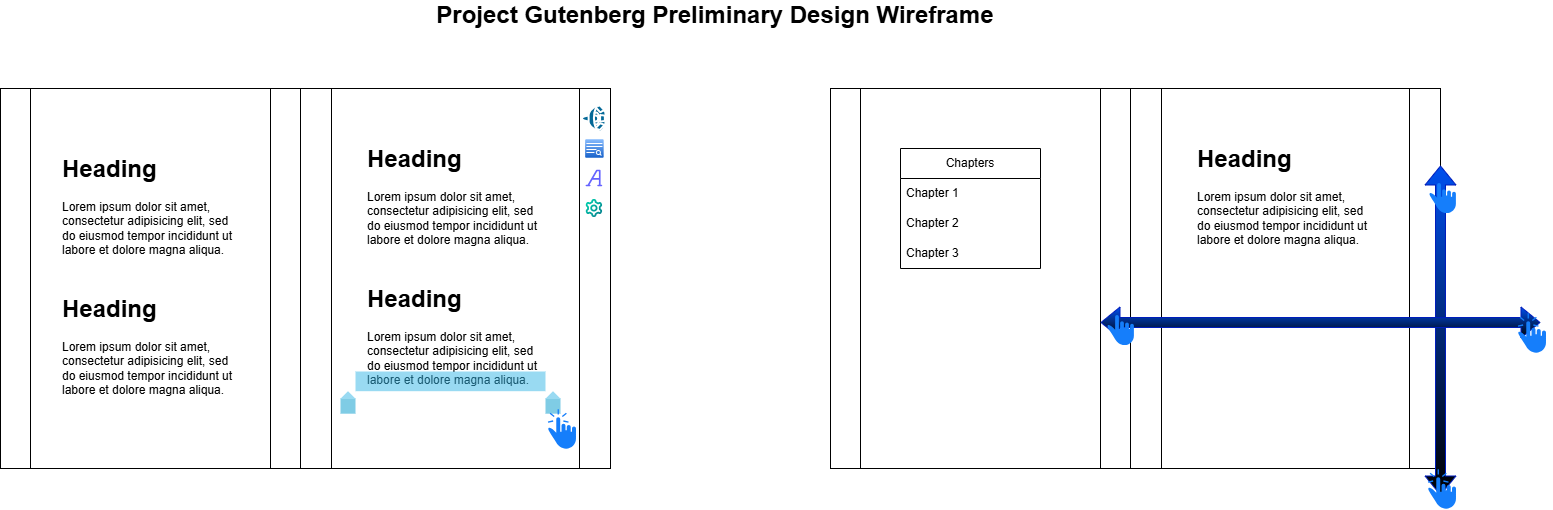

The diagram above was exported from draw.io. Its source (the exported page's mxGraphModel, read from the mxfile embedded in the PNG):
<mxGraphModel dx="2852" dy="1502" grid="1" gridSize="10" guides="1" tooltips="1" connect="1" arrows="1" fold="1" page="1" pageScale="1" pageWidth="850" pageHeight="1100" math="0" shadow="0">
  <root>
    <mxCell id="0" />
    <mxCell id="1" parent="0" />
    <mxCell id="Gnro6a5CfT6T5mOvBh5T-350" parent="1" style="swimlane;whiteSpace=wrap;html=1;" value="Project Gutenberg" vertex="1">
      <mxGeometry height="380" width="610" x="950" y="128" as="geometry" />
    </mxCell>
    <mxCell id="Gnro6a5CfT6T5mOvBh5T-76" parent="Gnro6a5CfT6T5mOvBh5T-350" style="shape=process;whiteSpace=wrap;html=1;backgroundOutline=1;" value="" vertex="1">
      <mxGeometry height="380" width="300" as="geometry" />
    </mxCell>
    <mxCell id="Gnro6a5CfT6T5mOvBh5T-351" parent="Gnro6a5CfT6T5mOvBh5T-350" style="shape=process;whiteSpace=wrap;html=1;backgroundOutline=1;" value="" vertex="1">
      <mxGeometry height="380" width="310" x="300" as="geometry" />
    </mxCell>
    <mxCell id="Gnro6a5CfT6T5mOvBh5T-352" parent="Gnro6a5CfT6T5mOvBh5T-350" style="swimlane;fontStyle=0;childLayout=stackLayout;horizontal=1;startSize=30;horizontalStack=0;resizeParent=1;resizeParentMax=0;resizeLast=0;collapsible=1;marginBottom=0;whiteSpace=wrap;html=1;" value="Chapters" vertex="1">
      <mxGeometry height="120" width="140" x="70" y="60" as="geometry" />
    </mxCell>
    <mxCell id="Gnro6a5CfT6T5mOvBh5T-353" parent="Gnro6a5CfT6T5mOvBh5T-352" style="text;strokeColor=none;fillColor=none;align=left;verticalAlign=middle;spacingLeft=4;spacingRight=4;overflow=hidden;points=[[0,0.5],[1,0.5]];portConstraint=eastwest;rotatable=0;whiteSpace=wrap;html=1;" value="Chapter 1" vertex="1">
      <mxGeometry height="30" width="140" y="30" as="geometry" />
    </mxCell>
    <mxCell id="Gnro6a5CfT6T5mOvBh5T-354" parent="Gnro6a5CfT6T5mOvBh5T-352" style="text;strokeColor=none;fillColor=none;align=left;verticalAlign=middle;spacingLeft=4;spacingRight=4;overflow=hidden;points=[[0,0.5],[1,0.5]];portConstraint=eastwest;rotatable=0;whiteSpace=wrap;html=1;" value="Chapter 2" vertex="1">
      <mxGeometry height="30" width="140" y="60" as="geometry" />
    </mxCell>
    <mxCell id="Gnro6a5CfT6T5mOvBh5T-355" parent="Gnro6a5CfT6T5mOvBh5T-352" style="text;strokeColor=none;fillColor=none;align=left;verticalAlign=middle;spacingLeft=4;spacingRight=4;overflow=hidden;points=[[0,0.5],[1,0.5]];portConstraint=eastwest;rotatable=0;whiteSpace=wrap;html=1;" value="Chapter 3" vertex="1">
      <mxGeometry height="30" width="140" y="90" as="geometry" />
    </mxCell>
    <mxCell id="Gnro6a5CfT6T5mOvBh5T-356" parent="Gnro6a5CfT6T5mOvBh5T-350" style="text;html=1;whiteSpace=wrap;overflow=hidden;rounded=0;" value="&lt;h1 style=&quot;margin-top: 0px;&quot;&gt;Heading&lt;/h1&gt;&lt;p&gt;Lorem ipsum dolor sit amet, consectetur adipisicing elit, sed do eiusmod tempor incididunt ut labore et dolore magna aliqua.&lt;/p&gt;" vertex="1">
      <mxGeometry height="120" width="180" x="365" y="50" as="geometry" />
    </mxCell>
    <mxCell id="Gnro6a5CfT6T5mOvBh5T-377" edge="1" parent="Gnro6a5CfT6T5mOvBh5T-350" style="shape=flexArrow;endArrow=classic;startArrow=classic;html=1;rounded=0;fillColor=#0050ef;strokeColor=#001DBC;gradientColor=default;" value="">
      <mxGeometry height="100" relative="1" width="100" as="geometry">
        <mxPoint x="610" y="77" as="sourcePoint" />
        <mxPoint x="610" y="407" as="targetPoint" />
      </mxGeometry>
    </mxCell>
    <mxCell id="Gnro6a5CfT6T5mOvBh5T-378" edge="1" parent="Gnro6a5CfT6T5mOvBh5T-350" style="shape=flexArrow;endArrow=classic;startArrow=classic;html=1;rounded=0;fillColor=#0050ef;strokeColor=#001DBC;gradientColor=default;" value="">
      <mxGeometry height="100" relative="1" width="100" as="geometry">
        <mxPoint x="270" y="234" as="sourcePoint" />
        <mxPoint x="710" y="234" as="targetPoint" />
      </mxGeometry>
    </mxCell>
    <mxCell id="Gnro6a5CfT6T5mOvBh5T-379" parent="Gnro6a5CfT6T5mOvBh5T-350" style="shape=image;html=1;verticalAlign=top;verticalLabelPosition=bottom;labelBackgroundColor=#ffffff;imageAspect=0;aspect=fixed;image=https://icons.diagrams.net/icon-cache1/Hawcons-2268/699453-icon-22-one-finger-791.svg;imageBackground=none;" value="" vertex="1">
      <mxGeometry height="40" width="40" x="270" y="222" as="geometry" />
    </mxCell>
    <mxCell id="Gnro6a5CfT6T5mOvBh5T-380" parent="Gnro6a5CfT6T5mOvBh5T-350" style="shape=image;html=1;verticalAlign=top;verticalLabelPosition=bottom;labelBackgroundColor=#ffffff;imageAspect=0;aspect=fixed;image=https://icons.diagrams.net/icon-cache1/Hawcons-2268/699458-icon-27-one-finger-click-796.svg;imageBackground=none;" value="" vertex="1">
      <mxGeometry height="42" width="42" x="680" y="224" as="geometry" />
    </mxCell>
    <mxCell id="Gnro6a5CfT6T5mOvBh5T-382" parent="1" style="shape=image;html=1;verticalAlign=top;verticalLabelPosition=bottom;labelBackgroundColor=#ffffff;imageAspect=0;aspect=fixed;image=https://icons.diagrams.net/icon-cache1/Hawcons-2268/699453-icon-22-one-finger-791.svg;imageBackground=none;" value="" vertex="1">
      <mxGeometry height="40" width="40" x="1542" y="218" as="geometry" />
    </mxCell>
    <mxCell id="Gnro6a5CfT6T5mOvBh5T-381" parent="1" style="shape=image;html=1;verticalAlign=top;verticalLabelPosition=bottom;labelBackgroundColor=#ffffff;imageAspect=0;aspect=fixed;image=https://icons.diagrams.net/icon-cache1/Hawcons-2268/699458-icon-27-one-finger-click-796.svg;imageBackground=none;" value="" vertex="1">
      <mxGeometry height="42" width="42" x="1540" y="508" as="geometry" />
    </mxCell>
    <mxCell id="Gnro6a5CfT6T5mOvBh5T-383" parent="1" style="swimlane;whiteSpace=wrap;html=1;" value="Project Gutenberg" vertex="1">
      <mxGeometry height="380" width="610" x="120" y="128" as="geometry" />
    </mxCell>
    <mxCell id="Gnro6a5CfT6T5mOvBh5T-384" parent="Gnro6a5CfT6T5mOvBh5T-383" style="shape=process;whiteSpace=wrap;html=1;backgroundOutline=1;" value="" vertex="1">
      <mxGeometry height="380" width="300" as="geometry" />
    </mxCell>
    <mxCell id="Gnro6a5CfT6T5mOvBh5T-385" parent="Gnro6a5CfT6T5mOvBh5T-383" style="shape=process;whiteSpace=wrap;html=1;backgroundOutline=1;" value="" vertex="1">
      <mxGeometry height="380" width="310" x="300" as="geometry" />
    </mxCell>
    <mxCell id="Gnro6a5CfT6T5mOvBh5T-390" parent="Gnro6a5CfT6T5mOvBh5T-383" style="text;html=1;whiteSpace=wrap;overflow=hidden;rounded=0;" value="&lt;h1 style=&quot;margin-top: 0px;&quot;&gt;Heading&lt;/h1&gt;&lt;p&gt;Lorem ipsum dolor sit amet, consectetur adipisicing elit, sed do eiusmod tempor incididunt ut labore et dolore magna aliqua.&lt;/p&gt;" vertex="1">
      <mxGeometry height="120" width="180" x="365" y="50" as="geometry" />
    </mxCell>
    <mxCell id="Gnro6a5CfT6T5mOvBh5T-397" parent="Gnro6a5CfT6T5mOvBh5T-383" style="text;html=1;whiteSpace=wrap;overflow=hidden;rounded=0;" value="&lt;h1 style=&quot;margin-top: 0px;&quot;&gt;Heading&lt;/h1&gt;&lt;p&gt;Lorem ipsum dolor sit amet, consectetur adipisicing elit, sed do eiusmod tempor incididunt ut labore et dolore magna aliqua.&lt;/p&gt;" vertex="1">
      <mxGeometry height="120" width="180" x="365" y="190" as="geometry" />
    </mxCell>
    <mxCell id="Gnro6a5CfT6T5mOvBh5T-398" parent="Gnro6a5CfT6T5mOvBh5T-383" style="text;html=1;whiteSpace=wrap;overflow=hidden;rounded=0;" value="&lt;h1 style=&quot;margin-top: 0px;&quot;&gt;Heading&lt;/h1&gt;&lt;p&gt;Lorem ipsum dolor sit amet, consectetur adipisicing elit, sed do eiusmod tempor incididunt ut labore et dolore magna aliqua.&lt;/p&gt;" vertex="1">
      <mxGeometry height="120" width="180" x="60" y="60" as="geometry" />
    </mxCell>
    <mxCell id="Gnro6a5CfT6T5mOvBh5T-399" parent="Gnro6a5CfT6T5mOvBh5T-383" style="text;html=1;whiteSpace=wrap;overflow=hidden;rounded=0;" value="&lt;h1 style=&quot;margin-top: 0px;&quot;&gt;Heading&lt;/h1&gt;&lt;p&gt;Lorem ipsum dolor sit amet, consectetur adipisicing elit, sed do eiusmod tempor incididunt ut labore et dolore magna aliqua.&lt;/p&gt;" vertex="1">
      <mxGeometry height="120" width="180" x="60" y="200" as="geometry" />
    </mxCell>
    <mxCell id="Gnro6a5CfT6T5mOvBh5T-400" parent="Gnro6a5CfT6T5mOvBh5T-383" style="verticalLabelPosition=bottom;verticalAlign=top;html=1;shadow=0;dashed=0;strokeWidth=1;shape=mxgraph.android.textSelHandles;fillColor=#33b5e5;strokeColor=#0099cc;" value="" vertex="1">
      <mxGeometry height="42.2" width="220" x="340" y="283" as="geometry" />
    </mxCell>
    <mxCell id="Gnro6a5CfT6T5mOvBh5T-402" parent="Gnro6a5CfT6T5mOvBh5T-383" style="shape=image;html=1;verticalAlign=top;verticalLabelPosition=bottom;labelBackgroundColor=#ffffff;imageAspect=0;aspect=fixed;image=https://icons.diagrams.net/icon-cache1/Hawcons-2268/699458-icon-27-one-finger-click-796.svg;imageBackground=none;" value="" vertex="1">
      <mxGeometry height="42" width="42" x="540" y="320" as="geometry" />
    </mxCell>
    <mxCell id="Gnro6a5CfT6T5mOvBh5T-404" parent="Gnro6a5CfT6T5mOvBh5T-383" style="verticalLabelPosition=bottom;verticalAlign=top;html=1;shadow=0;dashed=0;strokeWidth=1;shape=mxgraph.ios.iSortFindIcon;fillColor=#8BbEff;fillColor2=#135Ec8;strokeColor=#ffffff;sketch=0;" value="" vertex="1">
      <mxGeometry height="20" width="20" x="583.91" y="50" as="geometry" />
    </mxCell>
    <mxCell id="Gnro6a5CfT6T5mOvBh5T-405" parent="Gnro6a5CfT6T5mOvBh5T-383" style="sketch=0;html=1;pointerEvents=1;dashed=0;fillColor=#036897;strokeColor=#ffffff;strokeWidth=2;verticalLabelPosition=bottom;verticalAlign=top;align=center;outlineConnect=0;shape=mxgraph.cisco.computers_and_peripherals.speaker;" value="" vertex="1">
      <mxGeometry height="27" width="23.82" x="582" y="16.5" as="geometry" />
    </mxCell>
    <mxCell id="Gnro6a5CfT6T5mOvBh5T-407" parent="Gnro6a5CfT6T5mOvBh5T-383" style="shape=image;html=1;verticalAlign=top;verticalLabelPosition=bottom;labelBackgroundColor=#ffffff;imageAspect=0;aspect=fixed;image=https://icons.diagrams.net/icon-cache1/Unicons_Line_vol_3-2965/font-1387.svg" value="" vertex="1">
      <mxGeometry height="20" width="20" x="583.91" y="80" as="geometry" />
    </mxCell>
    <mxCell id="Gnro6a5CfT6T5mOvBh5T-409" parent="Gnro6a5CfT6T5mOvBh5T-383" style="shape=image;editableCssRules=.*;verticalLabelPosition=bottom;labelBackgroundColor=default;verticalAlign=top;aspect=fixed;imageAspect=0;image=data:image/svg+xml,(base64 omitted: 3948 chars);" value="" vertex="1">
      <mxGeometry height="18" width="16.71" x="585.55" y="111" as="geometry" />
    </mxCell>
    <mxCell id="Gnro6a5CfT6T5mOvBh5T-411" parent="1" style="text;html=1;whiteSpace=wrap;strokeColor=none;fillColor=none;align=center;verticalAlign=middle;rounded=0;" value="&lt;font style=&quot;font-size: 24px;&quot;&gt;&lt;b&gt;Project Gutenberg Preliminary Design Wireframe&lt;/b&gt;&lt;/font&gt;" vertex="1">
      <mxGeometry height="30" width="850" x="410" y="40" as="geometry" />
    </mxCell>
  </root>
</mxGraphModel>